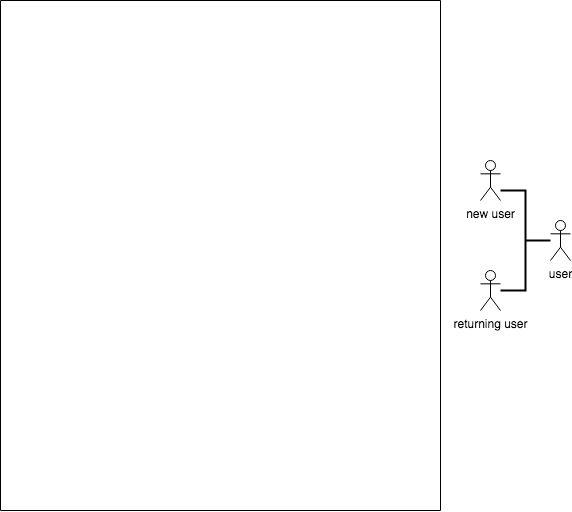

The diagram above was exported from draw.io. Its source (the exported page's mxGraphModel, read from the mxfile embedded in the PNG):
<mxGraphModel dx="786" dy="546" grid="1" gridSize="10" guides="1" tooltips="1" connect="1" arrows="1" fold="1" page="1" pageScale="1" pageWidth="827" pageHeight="1169" math="0" shadow="0">
  <root>
    <mxCell id="WIyWlLk6GJQsqaUBKTNV-0" />
    <mxCell id="WIyWlLk6GJQsqaUBKTNV-1" parent="WIyWlLk6GJQsqaUBKTNV-0" />
    <mxCell id="T2cA0hrwRmSJa_C9Pdj8-0" value="" style="endArrow=none;html=1;rounded=0;" edge="1" parent="WIyWlLk6GJQsqaUBKTNV-1">
      <mxGeometry width="50" height="50" relative="1" as="geometry">
        <mxPoint x="520" y="550" as="sourcePoint" />
        <mxPoint x="520" y="40" as="targetPoint" />
      </mxGeometry>
    </mxCell>
    <mxCell id="T2cA0hrwRmSJa_C9Pdj8-1" value="" style="endArrow=none;html=1;rounded=0;" edge="1" parent="WIyWlLk6GJQsqaUBKTNV-1">
      <mxGeometry width="50" height="50" relative="1" as="geometry">
        <mxPoint x="80" y="40" as="sourcePoint" />
        <mxPoint x="520" y="40" as="targetPoint" />
        <Array as="points" />
      </mxGeometry>
    </mxCell>
    <mxCell id="T2cA0hrwRmSJa_C9Pdj8-2" value="" style="endArrow=none;html=1;rounded=0;" edge="1" parent="WIyWlLk6GJQsqaUBKTNV-1">
      <mxGeometry width="50" height="50" relative="1" as="geometry">
        <mxPoint x="80" y="550" as="sourcePoint" />
        <mxPoint x="80" y="40" as="targetPoint" />
      </mxGeometry>
    </mxCell>
    <mxCell id="T2cA0hrwRmSJa_C9Pdj8-3" value="" style="endArrow=none;html=1;rounded=0;" edge="1" parent="WIyWlLk6GJQsqaUBKTNV-1">
      <mxGeometry width="50" height="50" relative="1" as="geometry">
        <mxPoint x="80" y="550" as="sourcePoint" />
        <mxPoint x="520" y="550" as="targetPoint" />
      </mxGeometry>
    </mxCell>
    <mxCell id="T2cA0hrwRmSJa_C9Pdj8-5" value="" style="strokeWidth=2;html=1;shape=mxgraph.flowchart.annotation_2;align=left;labelPosition=right;pointerEvents=1;direction=west;" vertex="1" parent="WIyWlLk6GJQsqaUBKTNV-1">
      <mxGeometry x="580" y="230" width="50" height="100" as="geometry" />
    </mxCell>
    <mxCell id="T2cA0hrwRmSJa_C9Pdj8-7" value="user" style="shape=umlActor;verticalLabelPosition=bottom;verticalAlign=top;html=1;outlineConnect=0;" vertex="1" parent="WIyWlLk6GJQsqaUBKTNV-1">
      <mxGeometry x="630" y="260" width="20" height="40" as="geometry" />
    </mxCell>
    <mxCell id="T2cA0hrwRmSJa_C9Pdj8-8" value="new user" style="shape=umlActor;verticalLabelPosition=bottom;verticalAlign=top;html=1;outlineConnect=0;" vertex="1" parent="WIyWlLk6GJQsqaUBKTNV-1">
      <mxGeometry x="560" y="200" width="20" height="40" as="geometry" />
    </mxCell>
    <mxCell id="T2cA0hrwRmSJa_C9Pdj8-13" value="returning user" style="shape=umlActor;verticalLabelPosition=bottom;verticalAlign=top;html=1;outlineConnect=0;" vertex="1" parent="WIyWlLk6GJQsqaUBKTNV-1">
      <mxGeometry x="560" y="310" width="20" height="40" as="geometry" />
    </mxCell>
  </root>
</mxGraphModel>